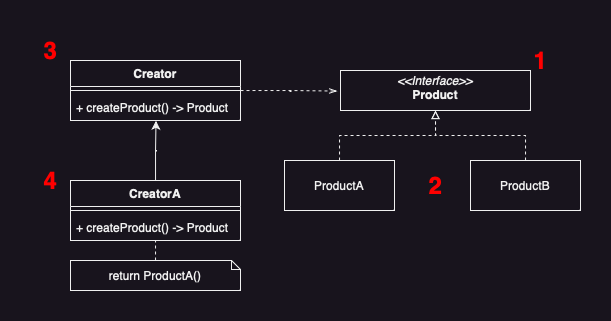

The diagram above was exported from draw.io. Its source (the exported page's mxGraphModel, read from the mxfile embedded in the PNG):
<mxGraphModel dx="994" dy="661" grid="1" gridSize="10" guides="1" tooltips="1" connect="1" arrows="1" fold="1" page="1" pageScale="1" pageWidth="827" pageHeight="1169" math="0" shadow="0">
  <root>
    <mxCell id="0" />
    <mxCell id="1" parent="0" />
    <mxCell id="bseXis38VE8kEOP3Eufx-1" value="&lt;p style=&quot;margin:0px;margin-top:4px;text-align:center;&quot;&gt;&lt;i&gt;&amp;lt;&amp;lt;Interface&amp;gt;&amp;gt;&lt;/i&gt;&lt;br&gt;&lt;b&gt;Product&lt;/b&gt;&lt;/p&gt;&lt;p style=&quot;margin:0px;margin-left:4px;&quot;&gt;&lt;br&gt;&lt;/p&gt;" style="verticalAlign=top;align=left;overflow=fill;fontSize=12;fontFamily=Helvetica;html=1;whiteSpace=wrap;" parent="1" vertex="1">
      <mxGeometry x="470" y="100" width="190" height="40" as="geometry" />
    </mxCell>
    <mxCell id="bseXis38VE8kEOP3Eufx-4" style="edgeStyle=orthogonalEdgeStyle;rounded=0;orthogonalLoop=1;jettySize=auto;html=1;entryX=0.5;entryY=1;entryDx=0;entryDy=0;dashed=1;endArrow=block;endFill=0;" parent="1" source="bseXis38VE8kEOP3Eufx-2" target="bseXis38VE8kEOP3Eufx-1" edge="1">
      <mxGeometry relative="1" as="geometry" />
    </mxCell>
    <mxCell id="bseXis38VE8kEOP3Eufx-2" value="ProductA" style="html=1;whiteSpace=wrap;" parent="1" vertex="1">
      <mxGeometry x="414" y="190" width="110" height="50" as="geometry" />
    </mxCell>
    <mxCell id="bseXis38VE8kEOP3Eufx-5" style="edgeStyle=orthogonalEdgeStyle;rounded=0;orthogonalLoop=1;jettySize=auto;html=1;entryX=0.5;entryY=1;entryDx=0;entryDy=0;dashed=1;endArrow=block;endFill=0;" parent="1" source="bseXis38VE8kEOP3Eufx-3" target="bseXis38VE8kEOP3Eufx-1" edge="1">
      <mxGeometry relative="1" as="geometry" />
    </mxCell>
    <mxCell id="bseXis38VE8kEOP3Eufx-3" value="ProductB" style="html=1;whiteSpace=wrap;" parent="1" vertex="1">
      <mxGeometry x="600" y="190" width="110" height="50" as="geometry" />
    </mxCell>
    <mxCell id="rrT5nus5itESQ1GmUquT-7" style="edgeStyle=orthogonalEdgeStyle;rounded=0;orthogonalLoop=1;jettySize=auto;html=1;entryX=-0.018;entryY=0.514;entryDx=0;entryDy=0;entryPerimeter=0;dashed=1;endArrow=openThin;endFill=0;" edge="1" parent="1" source="rrT5nus5itESQ1GmUquT-3" target="bseXis38VE8kEOP3Eufx-1">
      <mxGeometry relative="1" as="geometry" />
    </mxCell>
    <mxCell id="rrT5nus5itESQ1GmUquT-3" value="Creator" style="swimlane;fontStyle=1;align=center;verticalAlign=top;childLayout=stackLayout;horizontal=1;startSize=26;horizontalStack=0;resizeParent=1;resizeParentMax=0;resizeLast=0;collapsible=1;marginBottom=0;whiteSpace=wrap;html=1;" vertex="1" parent="1">
      <mxGeometry x="200" y="90" width="170" height="60" as="geometry" />
    </mxCell>
    <mxCell id="rrT5nus5itESQ1GmUquT-5" value="" style="line;strokeWidth=1;fillColor=none;align=left;verticalAlign=middle;spacingTop=-1;spacingLeft=3;spacingRight=3;rotatable=0;labelPosition=right;points=[];portConstraint=eastwest;strokeColor=inherit;" vertex="1" parent="rrT5nus5itESQ1GmUquT-3">
      <mxGeometry y="26" width="170" height="8" as="geometry" />
    </mxCell>
    <mxCell id="rrT5nus5itESQ1GmUquT-6" value="+ createProduct() -&amp;gt; Product" style="text;strokeColor=none;fillColor=none;align=left;verticalAlign=top;spacingLeft=4;spacingRight=4;overflow=hidden;rotatable=0;points=[[0,0.5],[1,0.5]];portConstraint=eastwest;whiteSpace=wrap;html=1;" vertex="1" parent="rrT5nus5itESQ1GmUquT-3">
      <mxGeometry y="34" width="170" height="26" as="geometry" />
    </mxCell>
    <mxCell id="rrT5nus5itESQ1GmUquT-14" style="edgeStyle=orthogonalEdgeStyle;rounded=0;orthogonalLoop=1;jettySize=auto;html=1;entryX=0.503;entryY=1.011;entryDx=0;entryDy=0;entryPerimeter=0;" edge="1" parent="1" source="rrT5nus5itESQ1GmUquT-8" target="rrT5nus5itESQ1GmUquT-6">
      <mxGeometry relative="1" as="geometry" />
    </mxCell>
    <mxCell id="rrT5nus5itESQ1GmUquT-8" value="CreatorA" style="swimlane;fontStyle=1;align=center;verticalAlign=top;childLayout=stackLayout;horizontal=1;startSize=26;horizontalStack=0;resizeParent=1;resizeParentMax=0;resizeLast=0;collapsible=1;marginBottom=0;whiteSpace=wrap;html=1;" vertex="1" parent="1">
      <mxGeometry x="200" y="210" width="170" height="60" as="geometry" />
    </mxCell>
    <mxCell id="rrT5nus5itESQ1GmUquT-9" value="" style="line;strokeWidth=1;fillColor=none;align=left;verticalAlign=middle;spacingTop=-1;spacingLeft=3;spacingRight=3;rotatable=0;labelPosition=right;points=[];portConstraint=eastwest;strokeColor=inherit;" vertex="1" parent="rrT5nus5itESQ1GmUquT-8">
      <mxGeometry y="26" width="170" height="8" as="geometry" />
    </mxCell>
    <mxCell id="rrT5nus5itESQ1GmUquT-10" value="+ createProduct() -&amp;gt; Product" style="text;strokeColor=none;fillColor=none;align=left;verticalAlign=top;spacingLeft=4;spacingRight=4;overflow=hidden;rotatable=0;points=[[0,0.5],[1,0.5]];portConstraint=eastwest;whiteSpace=wrap;html=1;" vertex="1" parent="rrT5nus5itESQ1GmUquT-8">
      <mxGeometry y="34" width="170" height="26" as="geometry" />
    </mxCell>
    <mxCell id="rrT5nus5itESQ1GmUquT-22" style="edgeStyle=orthogonalEdgeStyle;rounded=0;orthogonalLoop=1;jettySize=auto;html=1;entryX=0.499;entryY=1.011;entryDx=0;entryDy=0;entryPerimeter=0;endArrow=none;endFill=0;dashed=1;" edge="1" parent="1" source="rrT5nus5itESQ1GmUquT-21" target="rrT5nus5itESQ1GmUquT-10">
      <mxGeometry relative="1" as="geometry" />
    </mxCell>
    <mxCell id="rrT5nus5itESQ1GmUquT-21" value="return ProductA()" style="shape=note;whiteSpace=wrap;html=1;backgroundOutline=1;darkOpacity=0.05;size=9;" vertex="1" parent="1">
      <mxGeometry x="200" y="290" width="170" height="30" as="geometry" />
    </mxCell>
    <mxCell id="rrT5nus5itESQ1GmUquT-23" value="&lt;font color=&quot;#ff0000&quot;&gt;1&lt;/font&gt;" style="text;strokeColor=none;fillColor=none;html=1;fontSize=24;fontStyle=1;verticalAlign=middle;align=center;" vertex="1" parent="1">
      <mxGeometry x="650" y="70" width="40" height="40" as="geometry" />
    </mxCell>
    <mxCell id="rrT5nus5itESQ1GmUquT-24" value="&lt;font color=&quot;#ff0000&quot;&gt;2&lt;/font&gt;" style="text;strokeColor=none;fillColor=none;html=1;fontSize=24;fontStyle=1;verticalAlign=middle;align=center;" vertex="1" parent="1">
      <mxGeometry x="545" y="195" width="40" height="40" as="geometry" />
    </mxCell>
    <mxCell id="rrT5nus5itESQ1GmUquT-25" value="&lt;font color=&quot;#ff0000&quot;&gt;3&lt;/font&gt;" style="text;strokeColor=none;fillColor=none;html=1;fontSize=24;fontStyle=1;verticalAlign=middle;align=center;" vertex="1" parent="1">
      <mxGeometry x="160" y="60" width="40" height="40" as="geometry" />
    </mxCell>
    <mxCell id="rrT5nus5itESQ1GmUquT-26" value="&lt;font color=&quot;#ff0000&quot;&gt;4&lt;/font&gt;" style="text;strokeColor=none;fillColor=none;html=1;fontSize=24;fontStyle=1;verticalAlign=middle;align=center;" vertex="1" parent="1">
      <mxGeometry x="160" y="190" width="40" height="40" as="geometry" />
    </mxCell>
  </root>
</mxGraphModel>